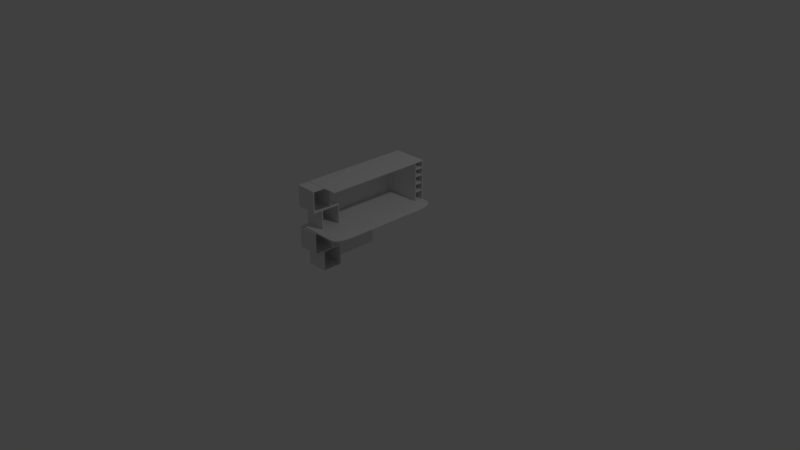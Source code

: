 # Source: PCTABLE.blend  (saved by Blender 2.79.0; exported with 4.5.12 LTS)
import bpy
from mathutils import Matrix  # noqa: F401  (used for matrix-valued properties, if any)

bpy.ops.wm.read_factory_settings(use_empty=True)
scene = bpy.context.scene
scene.name = 'Scene'

# ---- collections
col_collection_1 = bpy.data.collections.new('Collection 1'); scene.collection.children.link(col_collection_1)

# ---- materials (node trees are filled in below, after node groups)
mat_material = bpy.data.materials.new('Material')
mat_material.alpha_threshold = 0.0
mat_material.use_transparent_shadow = False
mat_material.roughness = 0.5
mat_material.line_color = (0.0, 0.0, 0.0, 1.0)

# ---- material node trees

# ---- world
world_world = bpy.data.worlds.new('World'); scene.world = world_world
world_world.color = (0.05088, 0.05088, 0.05088)
world_world.use_sun_shadow = False
world_world.sun_shadow_jitter_overblur = 0.0
world_world.cycles.sampling_method = 'MANUAL'

# ---- cameras
cam_camera = bpy.data.cameras.new('Camera')
cam_camera.clip_end = 100.0
cam_camera.lens = 35.0
cam_camera.sensor_width = 32.0
cam_camera.sensor_height = 18.0
cam_camera.ortho_scale = 7.314
cam_camera.dof.focus_distance = 0.0
cam_camera.dof.aperture_fstop = 128.0

# ---- lights
light_lamp = bpy.data.lights.new('Lamp', 'POINT')
light_lamp.transmission_factor = 0.0
light_lamp.cutoff_distance = 30.0
light_lamp.energy = 100.0
light_lamp.shadow_buffer_clip_start = 1.001
light_lamp.shadow_soft_size = 0.1
light_lamp.shadow_maximum_resolution = 0.006
light_lamp.use_absolute_resolution = True

# ---- meshes
me_cube_020 = bpy.data.meshes.new('Cube.020')
me_cube_020.from_pydata([(1.0, 1.0, -1.0), (1.0, -1.0, -1.0), (-1.0, -1.0, -1.0), (-1.0, 1.0, -1.0), (1.0, 1.0, 1.0), (1.0, -1.0, 1.0), (-1.0, -1.0, 1.0), (-1.0, 1.0, 1.0)], [], [(0, 1, 2, 3), (4, 7, 6, 5), (0, 4, 5, 1), (1, 5, 6, 2), (2, 6, 7, 3), (4, 0, 3, 7)])
me_cube_020.materials.append(mat_material)
me_cube_020.use_remesh_preserve_volume = False
me_cube_020.use_remesh_preserve_attributes = False
me_cube_020.use_mirror_vertex_groups = False
me_cube_020.update()
me_cube_019 = bpy.data.meshes.new('Cube.019')
me_cube_019.from_pydata([(1.0, 1.0, -1.0), (1.0, -1.0, -1.0), (-1.0, -1.0, -1.0), (-1.0, 1.0, -1.0), (1.0, 1.0, 1.0), (1.0, -1.0, 1.0), (-1.0, -1.0, 1.0), (-1.0, 1.0, 1.0)], [], [(0, 1, 2, 3), (4, 7, 6, 5), (0, 4, 5, 1), (1, 5, 6, 2), (2, 6, 7, 3), (4, 0, 3, 7)])
me_cube_019.materials.append(mat_material)
me_cube_019.use_remesh_preserve_volume = False
me_cube_019.use_remesh_preserve_attributes = False
me_cube_019.use_mirror_vertex_groups = False
me_cube_019.update()
me_cube_018 = bpy.data.meshes.new('Cube.018')
me_cube_018.from_pydata([(1.0, 1.0, -1.0), (1.0, -1.0, -1.0), (-1.0, -1.0, -1.0), (-1.0, 1.0, -1.0), (1.0, 1.0, 1.0), (1.0, -1.0, 1.0), (-1.0, -1.0, 1.0), (-1.0, 1.0, 1.0)], [], [(0, 1, 2, 3), (4, 7, 6, 5), (0, 4, 5, 1), (1, 5, 6, 2), (2, 6, 7, 3), (4, 0, 3, 7)])
me_cube_018.materials.append(mat_material)
me_cube_018.use_remesh_preserve_volume = False
me_cube_018.use_remesh_preserve_attributes = False
me_cube_018.use_mirror_vertex_groups = False
me_cube_018.update()
me_cube_017 = bpy.data.meshes.new('Cube.017')
me_cube_017.from_pydata([(1.0, 1.0, -1.0), (1.0, -1.0, -1.0), (-1.0, -1.0, -1.0), (-1.0, 1.0, -1.0), (1.0, 1.0, 1.0), (1.0, -1.0, 1.0), (-1.0, -1.0, 1.0), (-1.0, 1.0, 1.0)], [], [(0, 1, 2, 3), (4, 7, 6, 5), (0, 4, 5, 1), (1, 5, 6, 2), (2, 6, 7, 3), (4, 0, 3, 7)])
me_cube_017.materials.append(mat_material)
me_cube_017.use_remesh_preserve_volume = False
me_cube_017.use_remesh_preserve_attributes = False
me_cube_017.use_mirror_vertex_groups = False
me_cube_017.update()
me_cube_016 = bpy.data.meshes.new('Cube.016')
me_cube_016.from_pydata([(1.0, 1.0, -1.0), (1.0, -1.0, -1.0), (-1.0, -1.0, -1.0), (-1.0, 1.0, -1.0), (1.0, 1.0, 1.0), (1.0, -1.0, 1.0), (-1.0, -1.0, 1.0), (-1.0, 1.0, 1.0)], [], [(0, 1, 2, 3), (4, 7, 6, 5), (0, 4, 5, 1), (1, 5, 6, 2), (2, 6, 7, 3), (4, 0, 3, 7)])
me_cube_016.materials.append(mat_material)
me_cube_016.use_remesh_preserve_volume = False
me_cube_016.use_remesh_preserve_attributes = False
me_cube_016.use_mirror_vertex_groups = False
me_cube_016.update()
me_cube_015 = bpy.data.meshes.new('Cube.015')
me_cube_015.from_pydata([(1.0, 1.0, -1.0), (1.0, -1.0, -1.0), (-1.0, -1.0, -1.0), (-1.0, 1.0, -1.0), (1.0, 1.0, 1.0), (1.0, -1.0, 1.0), (-1.0, -1.0, 1.0), (-1.0, 1.0, 1.0)], [], [(0, 1, 2, 3), (4, 7, 6, 5), (0, 4, 5, 1), (1, 5, 6, 2), (2, 6, 7, 3), (4, 0, 3, 7)])
me_cube_015.materials.append(mat_material)
me_cube_015.use_remesh_preserve_volume = False
me_cube_015.use_remesh_preserve_attributes = False
me_cube_015.use_mirror_vertex_groups = False
me_cube_015.update()
me_cube_014 = bpy.data.meshes.new('Cube.014')
me_cube_014.from_pydata([(1.0, 1.0, -1.0), (1.0, -1.0, -1.0), (-1.0, -1.0, -1.0), (-1.0, 1.0, -1.0), (1.0, 1.0, 1.0), (1.0, -1.0, 1.0), (-1.0, -1.0, 1.0), (-1.0, 1.0, 1.0)], [], [(0, 1, 2, 3), (4, 7, 6, 5), (0, 4, 5, 1), (1, 5, 6, 2), (2, 6, 7, 3), (4, 0, 3, 7)])
me_cube_014.materials.append(mat_material)
me_cube_014.use_remesh_preserve_volume = False
me_cube_014.use_remesh_preserve_attributes = False
me_cube_014.use_mirror_vertex_groups = False
me_cube_014.update()
me_cube_012 = bpy.data.meshes.new('Cube.012')
me_cube_012.from_pydata([(1.0, 1.0, -1.0), (1.0, -1.0, -1.0), (-1.0, -1.0, -1.0), (-1.0, 1.0, -1.0), (1.0, 1.0, 1.0), (1.0, -1.0, 1.0), (-1.0, -1.0, 1.0), (-1.0, 1.0, 1.0)], [], [(0, 1, 2, 3), (4, 7, 6, 5), (0, 4, 5, 1), (1, 5, 6, 2), (2, 6, 7, 3), (4, 0, 3, 7)])
me_cube_012.materials.append(mat_material)
me_cube_012.use_remesh_preserve_volume = False
me_cube_012.use_remesh_preserve_attributes = False
me_cube_012.use_mirror_vertex_groups = False
me_cube_012.update()
me_cube_011 = bpy.data.meshes.new('Cube.011')
me_cube_011.from_pydata([(1.0, 1.0, -1.0), (1.0, -1.0, -1.0), (-1.0, -1.0, -1.0), (-1.0, 1.0, -1.0), (1.0, 1.0, 1.0), (1.0, -1.0, 1.0), (-1.0, -1.0, 1.0), (-1.0, 1.0, 1.0), (1.0, 61.61, -1.0), (1.0, 59.61, -1.0), (-1.0, 59.61, -1.0), (-1.0, 61.61, -1.0), (1.0, 61.61, 1.0), (1.0, 59.61, 1.0), (-1.0, 59.61, 1.0), (-1.0, 61.61, 1.0), (0.9986, -0.9531, 1.016), (0.9986, -0.9531, 0.9395), (0.9986, 61.54, 0.9395), (0.9986, 61.54, 1.016), (-1.034, -0.9531, 1.016), (-1.034, -0.9531, 0.9395), (-1.034, 61.54, 0.9395), (-1.034, 61.54, 1.016), (0.9986, -0.9531, -0.9295), (0.9986, -0.9531, -1.006), (0.9986, 61.54, -1.006), (0.9986, 61.54, -0.9295), (-1.034, -0.9531, -0.9295), (-1.034, -0.9531, -1.006), (-1.034, 61.54, -1.006), (-1.034, 61.54, -0.9295), (-0.9579, -0.9531, -1.007), (-1.035, -0.9531, -1.007), (-1.035, 61.54, -1.007), (-0.9579, 61.54, -1.007), (-0.9579, -0.9531, 1.007), (-1.035, -0.9531, 1.007), (-1.035, 61.54, 1.007), (-0.9579, 61.54, 1.007)], [], [(0, 1, 2, 3), (4, 7, 6, 5), (0, 4, 5, 1), (1, 5, 6, 2), (2, 6, 7, 3), (4, 0, 3, 7), (8, 9, 10, 11), (12, 15, 14, 13), (8, 12, 13, 9), (9, 13, 14, 10), (10, 14, 15, 11), (12, 8, 11, 15), (16, 17, 18, 19), (20, 23, 22, 21), (16, 20, 21, 17), (17, 21, 22, 18), (18, 22, 23, 19), (20, 16, 19, 23), (24, 25, 26, 27), (28, 31, 30, 29), (24, 28, 29, 25), (25, 29, 30, 26), (26, 30, 31, 27), (28, 24, 27, 31), (32, 33, 34, 35), (36, 39, 38, 37), (32, 36, 37, 33), (33, 37, 38, 34), (34, 38, 39, 35), (36, 32, 35, 39)])
me_cube_011.materials.append(mat_material)
me_cube_011.use_remesh_preserve_volume = False
me_cube_011.use_remesh_preserve_attributes = False
me_cube_011.use_mirror_vertex_groups = False
me_cube_011.update()
me_cube_009 = bpy.data.meshes.new('Cube.009')
me_cube_009.from_pydata([(1.0, 1.0, -1.0), (1.0, -1.0, -1.0), (-1.0, -1.0, -1.0), (-1.0, 1.0, -1.0), (1.0, 1.0, 1.0), (1.0, -1.0, 1.0), (-1.0, -1.0, 1.0), (-1.0, 1.0, 1.0), (1.0, 61.61, -1.0), (1.0, 59.61, -1.0), (-1.0, 59.61, -1.0), (-1.0, 61.61, -1.0), (1.0, 61.61, 1.0), (1.0, 59.61, 1.0), (-1.0, 59.61, 1.0), (-1.0, 61.61, 1.0), (0.9986, -0.9531, 1.016), (0.9986, -0.9531, 0.9395), (0.9986, 61.54, 0.9395), (0.9986, 61.54, 1.016), (-1.034, -0.9531, 1.016), (-1.034, -0.9531, 0.9395), (-1.034, 61.54, 0.9395), (-1.034, 61.54, 1.016), (0.9986, -0.9531, -0.9295), (0.9986, -0.9531, -1.006), (0.9986, 61.54, -1.006), (0.9986, 61.54, -0.9295), (-1.034, -0.9531, -0.9295), (-1.034, -0.9531, -1.006), (-1.034, 61.54, -1.006), (-1.034, 61.54, -0.9295), (-0.9579, -0.9531, -1.007), (-1.035, -0.9531, -1.007), (-1.035, 61.54, -1.007), (-0.9579, 61.54, -1.007), (-0.9579, -0.9531, 1.007), (-1.035, -0.9531, 1.007), (-1.035, 61.54, 1.007), (-0.9579, 61.54, 1.007)], [], [(0, 1, 2, 3), (4, 7, 6, 5), (0, 4, 5, 1), (1, 5, 6, 2), (2, 6, 7, 3), (4, 0, 3, 7), (8, 9, 10, 11), (12, 15, 14, 13), (8, 12, 13, 9), (9, 13, 14, 10), (10, 14, 15, 11), (12, 8, 11, 15), (16, 17, 18, 19), (20, 23, 22, 21), (16, 20, 21, 17), (17, 21, 22, 18), (18, 22, 23, 19), (20, 16, 19, 23), (24, 25, 26, 27), (28, 31, 30, 29), (24, 28, 29, 25), (25, 29, 30, 26), (26, 30, 31, 27), (28, 24, 27, 31), (32, 33, 34, 35), (36, 39, 38, 37), (32, 36, 37, 33), (33, 37, 38, 34), (34, 38, 39, 35), (36, 32, 35, 39)])
me_cube_009.materials.append(mat_material)
me_cube_009.use_remesh_preserve_volume = False
me_cube_009.use_remesh_preserve_attributes = False
me_cube_009.use_mirror_vertex_groups = False
me_cube_009.update()
me_cube_008 = bpy.data.meshes.new('Cube.008')
me_cube_008.from_pydata([(1.0, 1.0, -1.0), (1.0, -1.0, -1.0), (-1.0, -1.0, -1.0), (-1.0, 1.0, -1.0), (1.0, 1.0, 1.0), (1.0, -1.0, 1.0), (-1.0, -1.0, 1.0), (-1.0, 1.0, 1.0), (1.0, 61.61, -1.0), (1.0, 59.61, -1.0), (-1.0, 59.61, -1.0), (-1.0, 61.61, -1.0), (1.0, 61.61, 1.0), (1.0, 59.61, 1.0), (-1.0, 59.61, 1.0), (-1.0, 61.61, 1.0), (0.9986, -0.9531, 1.016), (0.9986, -0.9531, 0.9395), (0.9986, 61.54, 0.9395), (0.9986, 61.54, 1.016), (-1.034, -0.9531, 1.016), (-1.034, -0.9531, 0.9395), (-1.034, 61.54, 0.9395), (-1.034, 61.54, 1.016), (0.9986, -0.9531, -0.9295), (0.9986, -0.9531, -1.006), (0.9986, 61.54, -1.006), (0.9986, 61.54, -0.9295), (-1.034, -0.9531, -0.9295), (-1.034, -0.9531, -1.006), (-1.034, 61.54, -1.006), (-1.034, 61.54, -0.9295), (-0.9579, -0.9531, -1.007), (-1.035, -0.9531, -1.007), (-1.035, 61.54, -1.007), (-0.9579, 61.54, -1.007), (-0.9579, -0.9531, 1.007), (-1.035, -0.9531, 1.007), (-1.035, 61.54, 1.007), (-0.9579, 61.54, 1.007)], [], [(0, 1, 2, 3), (4, 7, 6, 5), (0, 4, 5, 1), (1, 5, 6, 2), (2, 6, 7, 3), (4, 0, 3, 7), (8, 9, 10, 11), (12, 15, 14, 13), (8, 12, 13, 9), (9, 13, 14, 10), (10, 14, 15, 11), (12, 8, 11, 15), (16, 17, 18, 19), (20, 23, 22, 21), (16, 20, 21, 17), (17, 21, 22, 18), (18, 22, 23, 19), (20, 16, 19, 23), (24, 25, 26, 27), (28, 31, 30, 29), (24, 28, 29, 25), (25, 29, 30, 26), (26, 30, 31, 27), (28, 24, 27, 31), (32, 33, 34, 35), (36, 39, 38, 37), (32, 36, 37, 33), (33, 37, 38, 34), (34, 38, 39, 35), (36, 32, 35, 39)])
me_cube_008.materials.append(mat_material)
me_cube_008.use_remesh_preserve_volume = False
me_cube_008.use_remesh_preserve_attributes = False
me_cube_008.use_mirror_vertex_groups = False
me_cube_008.update()
me_cube_006 = bpy.data.meshes.new('Cube.006')
me_cube_006.from_pydata([(1.0, 1.0, -1.0), (1.0, -1.0, -1.0), (-1.0, -1.0, -1.0), (-1.0, 1.0, -1.0), (1.0, 1.0, 1.0), (1.0, -1.0, 1.0), (-1.0, -1.0, 1.0), (-1.0, 1.0, 1.0), (1.0, 61.61, -1.0), (1.0, 59.61, -1.0), (-1.0, 59.61, -1.0), (-1.0, 61.61, -1.0), (1.0, 61.61, 1.0), (1.0, 59.61, 1.0), (-1.0, 59.61, 1.0), (-1.0, 61.61, 1.0), (0.9986, -0.9531, 1.016), (0.9986, -0.9531, 0.9395), (0.9986, 61.54, 0.9395), (0.9986, 61.54, 1.016), (-1.034, -0.9531, 1.016), (-1.034, -0.9531, 0.9395), (-1.034, 61.54, 0.9395), (-1.034, 61.54, 1.016), (0.9986, -0.9531, -0.9295), (0.9986, -0.9531, -1.006), (0.9986, 61.54, -1.006), (0.9986, 61.54, -0.9295), (-1.034, -0.9531, -0.9295), (-1.034, -0.9531, -1.006), (-1.034, 61.54, -1.006), (-1.034, 61.54, -0.9295), (-0.9579, -0.9531, -1.007), (-1.035, -0.9531, -1.007), (-1.035, 61.54, -1.007), (-0.9579, 61.54, -1.007), (-0.9579, -0.9531, 1.007), (-1.035, -0.9531, 1.007), (-1.035, 61.54, 1.007), (-0.9579, 61.54, 1.007)], [], [(0, 1, 2, 3), (4, 7, 6, 5), (0, 4, 5, 1), (1, 5, 6, 2), (2, 6, 7, 3), (4, 0, 3, 7), (8, 9, 10, 11), (12, 15, 14, 13), (8, 12, 13, 9), (9, 13, 14, 10), (10, 14, 15, 11), (12, 8, 11, 15), (16, 17, 18, 19), (20, 23, 22, 21), (16, 20, 21, 17), (17, 21, 22, 18), (18, 22, 23, 19), (20, 16, 19, 23), (24, 25, 26, 27), (28, 31, 30, 29), (24, 28, 29, 25), (25, 29, 30, 26), (26, 30, 31, 27), (28, 24, 27, 31), (32, 33, 34, 35), (36, 39, 38, 37), (32, 36, 37, 33), (33, 37, 38, 34), (34, 38, 39, 35), (36, 32, 35, 39)])
me_cube_006.materials.append(mat_material)
me_cube_006.use_remesh_preserve_volume = False
me_cube_006.use_remesh_preserve_attributes = False
me_cube_006.use_mirror_vertex_groups = False
me_cube_006.update()
me_cube_002 = bpy.data.meshes.new('Cube.002')
me_cube_002.from_pydata([(1.0, 1.0, -1.0), (1.0, -1.0, -1.0), (-1.0, -1.0, -1.0), (-1.0, 1.0, -1.0), (1.0, 1.0, 1.0), (1.0, -1.0, 1.0), (-1.0, -1.0, 1.0), (-1.0, 1.0, 1.0)], [], [(0, 1, 2, 3), (4, 7, 6, 5), (0, 4, 5, 1), (1, 5, 6, 2), (2, 6, 7, 3), (4, 0, 3, 7)])
me_cube_002.materials.append(mat_material)
me_cube_002.use_remesh_preserve_volume = False
me_cube_002.use_remesh_preserve_attributes = False
me_cube_002.use_mirror_vertex_groups = False
me_cube_002.update()
me_cube_001 = bpy.data.meshes.new('Cube.001')
me_cube_001.from_pydata([(1.0, 1.0, -1.0), (1.0, -1.0, -1.0), (-1.0, -1.0, -1.0), (-1.0, 1.0, -1.0), (1.0, 1.0, 1.0), (1.0, -1.0, 1.0), (-1.0, -1.0, 1.0), (-1.0, 1.0, 1.0)], [], [(0, 1, 2, 3), (4, 7, 6, 5), (0, 4, 5, 1), (1, 5, 6, 2), (2, 6, 7, 3), (4, 0, 3, 7)])
me_cube_001.materials.append(mat_material)
me_cube_001.use_remesh_preserve_volume = False
me_cube_001.use_remesh_preserve_attributes = False
me_cube_001.use_mirror_vertex_groups = False
me_cube_001.update()
me_cube = bpy.data.meshes.new('Cube')
me_cube.from_pydata([(1.0, 0.6843, -0.6843), (0.6843, 0.6843, -1.0), (0.6843, 1.0, -0.6843), (0.9952, 0.6843, -0.7392), (0.981, 0.6843, -0.7923), (0.9577, 0.6843, -0.8422), (0.9262, 0.6843, -0.8872), (0.9952, 0.7392, -0.6843), (0.9898, 0.7405, -0.741), (0.9744, 0.7407, -0.7953), (0.951, 0.7404, -0.8436), (0.9212, 0.74, -0.8854), (0.981, 0.7923, -0.6843), (0.9744, 0.7949, -0.7413), (0.9588, 0.7944, -0.7949), (0.9366, 0.792, -0.8405), (0.9099, 0.7899, -0.8783), (0.9577, 0.8422, -0.6843), (0.9509, 0.8438, -0.7408), (0.9365, 0.8405, -0.7924), (0.9176, 0.8347, -0.8348), (0.8954, 0.8299, -0.8685), (0.9262, 0.8872, -0.6843), (0.9209, 0.8857, -0.7402), (0.9097, 0.8785, -0.79), (0.8953, 0.8686, -0.8299), (0.8797, 0.8597, -0.8597), (0.6843, 0.7392, -0.9952), (0.6843, 0.7923, -0.981), (0.6843, 0.8422, -0.9577), (0.6843, 0.8872, -0.9262), (0.7392, 0.6843, -0.9952), (0.7405, 0.741, -0.9898), (0.7407, 0.7953, -0.9744), (0.7404, 0.8436, -0.951), (0.74, 0.8854, -0.9212), (0.7923, 0.6843, -0.981), (0.7949, 0.7413, -0.9744), (0.7944, 0.7949, -0.9588), (0.792, 0.8405, -0.9366), (0.7899, 0.8783, -0.9099), (0.8422, 0.6843, -0.9577), (0.8438, 0.7408, -0.9509), (0.8405, 0.7924, -0.9365), (0.8347, 0.8348, -0.9176), (0.8299, 0.8685, -0.8954), (0.8872, 0.6843, -0.9262), (0.8857, 0.7402, -0.9209), (0.8785, 0.79, -0.9097), (0.8686, 0.8299, -0.8953), (0.8597, 0.8597, -0.8797), (0.7392, 0.9952, -0.6843), (0.7923, 0.981, -0.6843), (0.8422, 0.9577, -0.6843), (0.8872, 0.9262, -0.6843), (0.6843, 0.9952, -0.7392), (0.741, 0.9898, -0.7405), (0.7953, 0.9744, -0.7407), (0.8436, 0.951, -0.7404), (0.8854, 0.9212, -0.74), (0.6843, 0.981, -0.7923), (0.7413, 0.9744, -0.7949), (0.7949, 0.9588, -0.7944), (0.8405, 0.9366, -0.792), (0.8783, 0.9099, -0.7899), (0.6843, 0.9577, -0.8422), (0.7408, 0.9509, -0.8438), (0.7924, 0.9365, -0.8405), (0.8348, 0.9176, -0.8347), (0.8685, 0.8954, -0.8299), (0.6843, 0.9262, -0.8872), (0.7402, 0.9209, -0.8857), (0.79, 0.9097, -0.8785), (0.8299, 0.8953, -0.8686), (0.8597, 0.8797, -0.8597), (1.0, -0.6843, -0.6843), (0.6843, -1.0, -0.6843), (0.6843, -0.6843, -1.0), (0.9952, -0.7392, -0.6843), (0.981, -0.7923, -0.6843), (0.9577, -0.8422, -0.6843), (0.9262, -0.8872, -0.6843), (0.9952, -0.6843, -0.7392), (0.9898, -0.741, -0.7405), (0.9744, -0.7953, -0.7407), (0.951, -0.8436, -0.7404), (0.9212, -0.8854, -0.74), (0.981, -0.6843, -0.7923), (0.9744, -0.7413, -0.7949), (0.9588, -0.7949, -0.7944), (0.9366, -0.8405, -0.792), (0.9099, -0.8783, -0.7899), (0.9577, -0.6843, -0.8422), (0.9509, -0.7408, -0.8438), (0.9365, -0.7924, -0.8405), (0.9176, -0.8348, -0.8347), (0.8954, -0.8685, -0.8299), (0.9262, -0.6843, -0.8872), (0.9209, -0.7402, -0.8857), (0.9097, -0.79, -0.8785), (0.8953, -0.8299, -0.8686), (0.8797, -0.8597, -0.8597), (0.6843, -0.9952, -0.7392), (0.6843, -0.981, -0.7923), (0.6843, -0.9577, -0.8422), (0.6843, -0.9262, -0.8872), (0.7392, -0.9952, -0.6843), (0.7405, -0.9898, -0.741), (0.7407, -0.9744, -0.7953), (0.7404, -0.951, -0.8436), (0.74, -0.9212, -0.8854), (0.7923, -0.981, -0.6843), (0.7949, -0.9744, -0.7413), (0.7944, -0.9588, -0.7949), (0.792, -0.9366, -0.8405), (0.7899, -0.9099, -0.8783), (0.8422, -0.9577, -0.6843), (0.8438, -0.9509, -0.7408), (0.8405, -0.9365, -0.7924), (0.8347, -0.9176, -0.8348), (0.8299, -0.8954, -0.8685), (0.8872, -0.9262, -0.6843), (0.8857, -0.9209, -0.7402), (0.8785, -0.9097, -0.79), (0.8686, -0.8953, -0.8299), (0.8597, -0.8797, -0.8597), (0.7392, -0.6843, -0.9952), (0.7923, -0.6843, -0.981), (0.8422, -0.6843, -0.9577), (0.8872, -0.6843, -0.9262), (0.6843, -0.7392, -0.9952), (0.741, -0.7405, -0.9898), (0.7953, -0.7407, -0.9744), (0.8436, -0.7404, -0.951), (0.8854, -0.74, -0.9212), (0.6843, -0.7923, -0.981), (0.7413, -0.7949, -0.9744), (0.7949, -0.7944, -0.9588), (0.8405, -0.792, -0.9366), (0.8783, -0.7899, -0.9099), (0.6843, -0.8422, -0.9577), (0.7408, -0.8438, -0.9509), (0.7924, -0.8405, -0.9365), (0.8348, -0.8347, -0.9176), (0.8685, -0.8299, -0.8954), (0.6843, -0.8872, -0.9262), (0.7402, -0.8857, -0.9209), (0.79, -0.8785, -0.9097), (0.8299, -0.8686, -0.8953), (0.8597, -0.8597, -0.8797), (-0.6843, -1.0, -0.6843), (-1.0, -0.6843, -0.6843), (-0.6843, -0.6843, -1.0), (-0.7392, -0.9952, -0.6843), (-0.7923, -0.981, -0.6843), (-0.8422, -0.9577, -0.6843), (-0.8872, -0.9262, -0.6843), (-0.6843, -0.9952, -0.7392), (-0.741, -0.9898, -0.7405), (-0.7953, -0.9744, -0.7407), (-0.8436, -0.951, -0.7404), (-0.8854, -0.9212, -0.74), (-0.6843, -0.981, -0.7923), (-0.7413, -0.9744, -0.7949), (-0.7949, -0.9588, -0.7944), (-0.8405, -0.9366, -0.792), (-0.8783, -0.9099, -0.7899), (-0.6843, -0.9577, -0.8422), (-0.7408, -0.9509, -0.8438), (-0.7924, -0.9365, -0.8405), (-0.8348, -0.9176, -0.8347), (-0.8685, -0.8954, -0.8299), (-0.6843, -0.9262, -0.8872), (-0.7402, -0.9209, -0.8857), (-0.79, -0.9097, -0.8785), (-0.8299, -0.8953, -0.8686), (-0.8597, -0.8797, -0.8597), (-0.9952, -0.6843, -0.7392), (-0.981, -0.6843, -0.7923), (-0.9577, -0.6843, -0.8422), (-0.9262, -0.6843, -0.8872), (-0.9952, -0.7392, -0.6843), (-0.9898, -0.7405, -0.741), (-0.9744, -0.7407, -0.7953), (-0.951, -0.7404, -0.8436), (-0.9212, -0.74, -0.8854), (-0.981, -0.7923, -0.6843), (-0.9744, -0.7949, -0.7413), (-0.9588, -0.7944, -0.7949), (-0.9366, -0.792, -0.8405), (-0.9099, -0.7899, -0.8783), (-0.9577, -0.8422, -0.6843), (-0.9509, -0.8438, -0.7408), (-0.9365, -0.8405, -0.7924), (-0.9176, -0.8347, -0.8348), (-0.8954, -0.8299, -0.8685), (-0.9262, -0.8872, -0.6843), (-0.9209, -0.8857, -0.7402), (-0.9097, -0.8785, -0.79), (-0.8953, -0.8686, -0.8299), (-0.8797, -0.8597, -0.8597), (-0.6843, -0.7392, -0.9952), (-0.6843, -0.7923, -0.981), (-0.6843, -0.8422, -0.9577), (-0.6843, -0.8872, -0.9262), (-0.7392, -0.6843, -0.9952), (-0.7405, -0.741, -0.9898), (-0.7407, -0.7953, -0.9744), (-0.7404, -0.8436, -0.951), (-0.74, -0.8854, -0.9212), (-0.7923, -0.6843, -0.981), (-0.7949, -0.7413, -0.9744), (-0.7944, -0.7949, -0.9588), (-0.792, -0.8405, -0.9366), (-0.7899, -0.8783, -0.9099), (-0.8422, -0.6843, -0.9577), (-0.8438, -0.7408, -0.9509), (-0.8405, -0.7924, -0.9365), (-0.8347, -0.8348, -0.9176), (-0.8299, -0.8685, -0.8954), (-0.8872, -0.6843, -0.9262), (-0.8857, -0.7402, -0.9209), (-0.8785, -0.79, -0.9097), (-0.8686, -0.8299, -0.8953), (-0.8597, -0.8597, -0.8797), (-0.6843, 1.0, -0.6843), (-0.6843, 0.6843, -1.0), (-1.0, 0.6843, -0.6843), (-0.6843, 0.9952, -0.7392), (-0.6843, 0.981, -0.7923), (-0.6843, 0.9577, -0.8422), (-0.6843, 0.9262, -0.8872), (-0.7392, 0.9952, -0.6843), (-0.7405, 0.9898, -0.741), (-0.7407, 0.9744, -0.7953), (-0.7404, 0.951, -0.8436), (-0.74, 0.9212, -0.8854), (-0.7923, 0.981, -0.6843), (-0.7949, 0.9744, -0.7413), (-0.7944, 0.9588, -0.7949), (-0.792, 0.9366, -0.8405), (-0.7899, 0.9099, -0.8783), (-0.8422, 0.9577, -0.6843), (-0.8438, 0.9509, -0.7408), (-0.8405, 0.9365, -0.7924), (-0.8347, 0.9176, -0.8348), (-0.8299, 0.8954, -0.8685), (-0.8872, 0.9262, -0.6843), (-0.8857, 0.9209, -0.7402), (-0.8785, 0.9097, -0.79), (-0.8686, 0.8953, -0.8299), (-0.8597, 0.8797, -0.8597), (-0.7392, 0.6843, -0.9952), (-0.7923, 0.6843, -0.981), (-0.8422, 0.6843, -0.9577), (-0.8872, 0.6843, -0.9262), (-0.6843, 0.7392, -0.9952), (-0.741, 0.7405, -0.9898), (-0.7953, 0.7407, -0.9744), (-0.8436, 0.7404, -0.951), (-0.8854, 0.74, -0.9212), (-0.6843, 0.7923, -0.981), (-0.7413, 0.7949, -0.9744), (-0.7949, 0.7944, -0.9588), (-0.8405, 0.792, -0.9366), (-0.8783, 0.7899, -0.9099), (-0.6843, 0.8422, -0.9577), (-0.7408, 0.8438, -0.9509), (-0.7924, 0.8405, -0.9365), (-0.8348, 0.8347, -0.9176), (-0.8685, 0.8299, -0.8954), (-0.6843, 0.8872, -0.9262), (-0.7402, 0.8857, -0.9209), (-0.79, 0.8785, -0.9097), (-0.8299, 0.8686, -0.8953), (-0.8597, 0.8597, -0.8797), (-0.9952, 0.7392, -0.6843), (-0.981, 0.7923, -0.6843), (-0.9577, 0.8422, -0.6843), (-0.9262, 0.8872, -0.6843), (-0.9952, 0.6843, -0.7392), (-0.9898, 0.741, -0.7405), (-0.9744, 0.7953, -0.7407), (-0.951, 0.8436, -0.7404), (-0.9212, 0.8854, -0.74), (-0.981, 0.6843, -0.7923), (-0.9744, 0.7413, -0.7949), (-0.9588, 0.7949, -0.7944), (-0.9366, 0.8405, -0.792), (-0.9099, 0.8783, -0.7899), (-0.9577, 0.6843, -0.8422), (-0.9509, 0.7408, -0.8438), (-0.9365, 0.7924, -0.8405), (-0.9176, 0.8348, -0.8347), (-0.8954, 0.8685, -0.8299), (-0.9262, 0.6843, -0.8872), (-0.9209, 0.7402, -0.8857), (-0.9097, 0.79, -0.8785), (-0.8953, 0.8299, -0.8686), (-0.8797, 0.8597, -0.8597), (0.6843, 1.0, 0.6843), (0.6843, 0.6843, 1.0), (1.0, 0.6843, 0.6843), (0.6843, 0.9952, 0.7392), (0.6843, 0.981, 0.7923), (0.6843, 0.9577, 0.8422), (0.6843, 0.9262, 0.8872), (0.7392, 0.9952, 0.6843), (0.7405, 0.9898, 0.741), (0.7407, 0.9744, 0.7953), (0.7404, 0.951, 0.8436), (0.74, 0.9212, 0.8854), (0.7923, 0.981, 0.6843), (0.7949, 0.9744, 0.7413), (0.7944, 0.9588, 0.7949), (0.792, 0.9366, 0.8405), (0.7899, 0.9099, 0.8783), (0.8422, 0.9577, 0.6843), (0.8438, 0.9509, 0.7408), (0.8405, 0.9365, 0.7924), (0.8347, 0.9176, 0.8348), (0.8299, 0.8954, 0.8685), (0.8872, 0.9262, 0.6843), (0.8857, 0.9209, 0.7402), (0.8785, 0.9097, 0.79), (0.8686, 0.8953, 0.8299), (0.8597, 0.8797, 0.8597), (0.7392, 0.6843, 0.9952), (0.7923, 0.6843, 0.981), (0.8422, 0.6843, 0.9577), (0.8872, 0.6843, 0.9262), (0.6843, 0.7392, 0.9952), (0.741, 0.7405, 0.9898), (0.7953, 0.7407, 0.9744), (0.8436, 0.7404, 0.951), (0.8854, 0.74, 0.9212), (0.6843, 0.7923, 0.981), (0.7413, 0.7949, 0.9744), (0.7949, 0.7944, 0.9588), (0.8405, 0.792, 0.9366), (0.8783, 0.7899, 0.9099), (0.6843, 0.8422, 0.9577), (0.7408, 0.8438, 0.9509), (0.7924, 0.8405, 0.9365), (0.8348, 0.8347, 0.9176), (0.8685, 0.8299, 0.8954), (0.6843, 0.8872, 0.9262), (0.7402, 0.8857, 0.9209), (0.79, 0.8785, 0.9097), (0.8299, 0.8686, 0.8953), (0.8597, 0.8597, 0.8797), (0.9952, 0.7392, 0.6843), (0.981, 0.7923, 0.6843), (0.9577, 0.8422, 0.6843), (0.9262, 0.8872, 0.6843), (0.9952, 0.6843, 0.7392), (0.9898, 0.741, 0.7405), (0.9744, 0.7953, 0.7407), (0.951, 0.8436, 0.7404), (0.9212, 0.8854, 0.74), (0.981, 0.6843, 0.7923), (0.9744, 0.7413, 0.7949), (0.9588, 0.7949, 0.7944), (0.9366, 0.8405, 0.792), (0.9099, 0.8783, 0.7899), (0.9577, 0.6843, 0.8422), (0.9509, 0.7408, 0.8438), (0.9365, 0.7924, 0.8405), (0.9176, 0.8348, 0.8347), (0.8954, 0.8685, 0.8299), (0.9262, 0.6843, 0.8872), (0.9209, 0.7402, 0.8857), (0.9097, 0.79, 0.8785), (0.8953, 0.8299, 0.8686), (0.8797, 0.8597, 0.8597), (0.6843, -1.0, 0.6843), (1.0, -0.6843, 0.6843), (0.6843, -0.6843, 1.0), (0.7392, -0.9952, 0.6843), (0.7923, -0.981, 0.6843), (0.8422, -0.9577, 0.6843), (0.8872, -0.9262, 0.6843), (0.6843, -0.9952, 0.7392), (0.741, -0.9898, 0.7405), (0.7953, -0.9744, 0.7407), (0.8436, -0.951, 0.7404), (0.8854, -0.9212, 0.74), (0.6843, -0.981, 0.7923), (0.7413, -0.9744, 0.7949), (0.7949, -0.9588, 0.7944), (0.8405, -0.9366, 0.792), (0.8783, -0.9099, 0.7899), (0.6843, -0.9577, 0.8422), (0.7408, -0.9509, 0.8438), (0.7924, -0.9365, 0.8405), (0.8348, -0.9176, 0.8347), (0.8685, -0.8954, 0.8299), (0.6843, -0.9262, 0.8872), (0.7402, -0.9209, 0.8857), (0.79, -0.9097, 0.8785), (0.8299, -0.8953, 0.8686), (0.8597, -0.8797, 0.8597), (0.9952, -0.6843, 0.7392), (0.981, -0.6843, 0.7923), (0.9577, -0.6843, 0.8422), (0.9262, -0.6843, 0.8872), (0.9952, -0.7392, 0.6843), (0.9898, -0.7405, 0.741), (0.9744, -0.7407, 0.7953), (0.951, -0.7404, 0.8436), (0.9212, -0.74, 0.8854), (0.981, -0.7923, 0.6843), (0.9744, -0.7949, 0.7413), (0.9588, -0.7944, 0.7949), (0.9366, -0.792, 0.8405), (0.9099, -0.7899, 0.8783), (0.9577, -0.8422, 0.6843), (0.9509, -0.8438, 0.7408), (0.9365, -0.8405, 0.7924), (0.9176, -0.8347, 0.8348), (0.8954, -0.8299, 0.8685), (0.9262, -0.8872, 0.6843), (0.9209, -0.8857, 0.7402), (0.9097, -0.8785, 0.79), (0.8953, -0.8686, 0.8299), (0.8797, -0.8597, 0.8597), (0.6843, -0.7392, 0.9952), (0.6843, -0.7923, 0.981), (0.6843, -0.8422, 0.9577), (0.6843, -0.8872, 0.9262), (0.7392, -0.6843, 0.9952), (0.7405, -0.741, 0.9898), (0.7407, -0.7953, 0.9744), (0.7404, -0.8436, 0.951), (0.74, -0.8854, 0.9212), (0.7923, -0.6843, 0.981), (0.7949, -0.7413, 0.9744), (0.7944, -0.7949, 0.9588), (0.792, -0.8405, 0.9366), (0.7899, -0.8783, 0.9099), (0.8422, -0.6843, 0.9577), (0.8438, -0.7408, 0.9509), (0.8405, -0.7924, 0.9365), (0.8347, -0.8348, 0.9176), (0.8299, -0.8685, 0.8954), (0.8872, -0.6843, 0.9262), (0.8857, -0.7402, 0.9209), (0.8785, -0.79, 0.9097), (0.8686, -0.8299, 0.8953), (0.8597, -0.8597, 0.8797), (-1.0, -0.6843, 0.6843), (-0.6843, -1.0, 0.6843), (-0.6843, -0.6843, 1.0), (-0.9952, -0.7392, 0.6843), (-0.981, -0.7923, 0.6843), (-0.9577, -0.8422, 0.6843), (-0.9262, -0.8872, 0.6843), (-0.9952, -0.6843, 0.7392), (-0.9898, -0.741, 0.7405), (-0.9744, -0.7953, 0.7407), (-0.951, -0.8436, 0.7404), (-0.9212, -0.8854, 0.74), (-0.981, -0.6843, 0.7923), (-0.9744, -0.7413, 0.7949), (-0.9588, -0.7949, 0.7944), (-0.9366, -0.8405, 0.792), (-0.9099, -0.8783, 0.7899), (-0.9577, -0.6843, 0.8422), (-0.9509, -0.7408, 0.8438), (-0.9365, -0.7924, 0.8405), (-0.9176, -0.8348, 0.8347), (-0.8954, -0.8685, 0.8299), (-0.9262, -0.6843, 0.8872), (-0.9209, -0.7402, 0.8857), (-0.9097, -0.79, 0.8785), (-0.8953, -0.8299, 0.8686), (-0.8797, -0.8597, 0.8597), (-0.6843, -0.9952, 0.7392), (-0.6843, -0.981, 0.7923), (-0.6843, -0.9577, 0.8422), (-0.6843, -0.9262, 0.8872), (-0.7392, -0.9952, 0.6843), (-0.7405, -0.9898, 0.741), (-0.7407, -0.9744, 0.7953), (-0.7404, -0.951, 0.8436), (-0.74, -0.9212, 0.8854), (-0.7923, -0.981, 0.6843), (-0.7949, -0.9744, 0.7413), (-0.7944, -0.9588, 0.7949), (-0.792, -0.9366, 0.8405), (-0.7899, -0.9099, 0.8783), (-0.8422, -0.9577, 0.6843), (-0.8438, -0.9509, 0.7408), (-0.8405, -0.9365, 0.7924), (-0.8347, -0.9176, 0.8348), (-0.8299, -0.8954, 0.8685), (-0.8872, -0.9262, 0.6843), (-0.8857, -0.9209, 0.7402), (-0.8785, -0.9097, 0.79), (-0.8686, -0.8953, 0.8299), (-0.8597, -0.8797, 0.8597), (-0.7392, -0.6843, 0.9952), (-0.7923, -0.6843, 0.981), (-0.8422, -0.6843, 0.9577), (-0.8872, -0.6843, 0.9262), (-0.6843, -0.7392, 0.9952), (-0.741, -0.7405, 0.9898), (-0.7953, -0.7407, 0.9744), (-0.8436, -0.7404, 0.951), (-0.8854, -0.74, 0.9212), (-0.6843, -0.7923, 0.981), (-0.7413, -0.7949, 0.9744), (-0.7949, -0.7944, 0.9588), (-0.8405, -0.792, 0.9366), (-0.8783, -0.7899, 0.9099), (-0.6843, -0.8422, 0.9577), (-0.7408, -0.8438, 0.9509), (-0.7924, -0.8405, 0.9365), (-0.8348, -0.8347, 0.9176), (-0.8685, -0.8299, 0.8954), (-0.6843, -0.8872, 0.9262), (-0.7402, -0.8857, 0.9209), (-0.79, -0.8785, 0.9097), (-0.8299, -0.8686, 0.8953), (-0.8597, -0.8597, 0.8797), (-1.0, 0.6843, 0.6843), (-0.6843, 0.6843, 1.0), (-0.6843, 1.0, 0.6843), (-0.9952, 0.6843, 0.7392), (-0.981, 0.6843, 0.7923), (-0.9577, 0.6843, 0.8422), (-0.9262, 0.6843, 0.8872), (-0.9952, 0.7392, 0.6843), (-0.9898, 0.7405, 0.741), (-0.9744, 0.7407, 0.7953), (-0.951, 0.7404, 0.8436), (-0.9212, 0.74, 0.8854), (-0.981, 0.7923, 0.6843), (-0.9744, 0.7949, 0.7413), (-0.9588, 0.7944, 0.7949), (-0.9366, 0.792, 0.8405), (-0.9099, 0.7899, 0.8783), (-0.9577, 0.8422, 0.6843), (-0.9509, 0.8438, 0.7408), (-0.9365, 0.8405, 0.7924), (-0.9176, 0.8347, 0.8348), (-0.8954, 0.8299, 0.8685), (-0.9262, 0.8872, 0.6843), (-0.9209, 0.8857, 0.7402), (-0.9097, 0.8785, 0.79), (-0.8953, 0.8686, 0.8299), (-0.8797, 0.8597, 0.8597), (-0.6843, 0.7392, 0.9952), (-0.6843, 0.7923, 0.981), (-0.6843, 0.8422, 0.9577), (-0.6843, 0.8872, 0.9262), (-0.7392, 0.6843, 0.9952), (-0.7405, 0.741, 0.9898), (-0.7407, 0.7953, 0.9744), (-0.7404, 0.8436, 0.951), (-0.74, 0.8854, 0.9212), (-0.7923, 0.6843, 0.981), (-0.7949, 0.7413, 0.9744), (-0.7944, 0.7949, 0.9588), (-0.792, 0.8405, 0.9366), (-0.7899, 0.8783, 0.9099), (-0.8422, 0.6843, 0.9577), (-0.8438, 0.7408, 0.9509), (-0.8405, 0.7924, 0.9365), (-0.8347, 0.8348, 0.9176), (-0.8299, 0.8685, 0.8954), (-0.8872, 0.6843, 0.9262), (-0.8857, 0.7402, 0.9209), (-0.8785, 0.79, 0.9097), (-0.8686, 0.8299, 0.8953), (-0.8597, 0.8597, 0.8797), (-0.7392, 0.9952, 0.6843), (-0.7923, 0.981, 0.6843), (-0.8422, 0.9577, 0.6843), (-0.8872, 0.9262, 0.6843), (-0.6843, 0.9952, 0.7392), (-0.741, 0.9898, 0.7405), (-0.7953, 0.9744, 0.7407), (-0.8436, 0.951, 0.7404), (-0.8854, 0.9212, 0.74), (-0.6843, 0.981, 0.7923), (-0.7413, 0.9744, 0.7949), (-0.7949, 0.9588, 0.7944), (-0.8405, 0.9366, 0.792), (-0.8783, 0.9099, 0.7899), (-0.6843, 0.9577, 0.8422), (-0.7408, 0.9509, 0.8438), (-0.7924, 0.9365, 0.8405), (-0.8348, 0.9176, 0.8347), (-0.8685, 0.8954, 0.8299), (-0.6843, 0.9262, 0.8872), (-0.7402, 0.9209, 0.8857), (-0.79, 0.9097, 0.8785), (-0.8299, 0.8953, 0.8686), (-0.8597, 0.8797, 0.8597)], [], [(300, 2, 225, 527), (1, 77, 152, 226), (151, 450, 525, 227), (301, 526, 452, 377), (76, 375, 451, 150), (0, 3, 8, 7), (3, 4, 9, 8), (4, 5, 10, 9), (5, 6, 11, 10), (6, 46, 47, 11), (7, 8, 13, 12), (8, 9, 14, 13), (9, 10, 15, 14), (10, 11, 16, 15), (11, 47, 48, 16), (12, 13, 18, 17), (13, 14, 19, 18), (14, 15, 20, 19), (15, 16, 21, 20), (16, 48, 49, 21), (17, 18, 23, 22), (18, 19, 24, 23), (19, 20, 25, 24), (20, 21, 26, 25), (21, 49, 50, 26), (1, 27, 32, 31), (27, 28, 33, 32), (28, 29, 34, 33), (29, 30, 35, 34), (30, 70, 71, 35), (31, 32, 37, 36), (32, 33, 38, 37), (33, 34, 39, 38), (34, 35, 40, 39), (35, 71, 72, 40), (36, 37, 42, 41), (37, 38, 43, 42), (38, 39, 44, 43), (39, 40, 45, 44), (40, 72, 73, 45), (41, 42, 47, 46), (42, 43, 48, 47), (43, 44, 49, 48), (44, 45, 50, 49), (45, 73, 74, 50), (2, 51, 56, 55), (51, 52, 57, 56), (52, 53, 58, 57), (53, 54, 59, 58), (54, 22, 23, 59), (55, 56, 61, 60), (56, 57, 62, 61), (57, 58, 63, 62), (58, 59, 64, 63), (59, 23, 24, 64), (60, 61, 66, 65), (61, 62, 67, 66), (62, 63, 68, 67), (63, 64, 69, 68), (64, 24, 25, 69), (65, 66, 71, 70), (66, 67, 72, 71), (67, 68, 73, 72), (68, 69, 74, 73), (69, 25, 26, 74), (26, 50, 74), (75, 78, 83, 82), (78, 79, 84, 83), (79, 80, 85, 84), (80, 81, 86, 85), (81, 121, 122, 86), (82, 83, 88, 87), (83, 84, 89, 88), (84, 85, 90, 89), (85, 86, 91, 90), (86, 122, 123, 91), (87, 88, 93, 92), (88, 89, 94, 93), (89, 90, 95, 94), (90, 91, 96, 95), (91, 123, 124, 96), (92, 93, 98, 97), (93, 94, 99, 98), (94, 95, 100, 99), (95, 96, 101, 100), (96, 124, 125, 101), (76, 102, 107, 106), (102, 103, 108, 107), (103, 104, 109, 108), (104, 105, 110, 109), (105, 145, 146, 110), (106, 107, 112, 111), (107, 108, 113, 112), (108, 109, 114, 113), (109, 110, 115, 114), (110, 146, 147, 115), (111, 112, 117, 116), (112, 113, 118, 117), (113, 114, 119, 118), (114, 115, 120, 119), (115, 147, 148, 120), (116, 117, 122, 121), (117, 118, 123, 122), (118, 119, 124, 123), (119, 120, 125, 124), (120, 148, 149, 125), (77, 126, 131, 130), (126, 127, 132, 131), (127, 128, 133, 132), (128, 129, 134, 133), (129, 97, 98, 134), (130, 131, 136, 135), (131, 132, 137, 136), (132, 133, 138, 137), (133, 134, 139, 138), (134, 98, 99, 139), (135, 136, 141, 140), (136, 137, 142, 141), (137, 138, 143, 142), (138, 139, 144, 143), (139, 99, 100, 144), (140, 141, 146, 145), (141, 142, 147, 146), (142, 143, 148, 147), (143, 144, 149, 148), (144, 100, 101, 149), (101, 125, 149), (150, 153, 158, 157), (153, 154, 159, 158), (154, 155, 160, 159), (155, 156, 161, 160), (156, 196, 197, 161), (157, 158, 163, 162), (158, 159, 164, 163), (159, 160, 165, 164), (160, 161, 166, 165), (161, 197, 198, 166), (162, 163, 168, 167), (163, 164, 169, 168), (164, 165, 170, 169), (165, 166, 171, 170), (166, 198, 199, 171), (167, 168, 173, 172), (168, 169, 174, 173), (169, 170, 175, 174), (170, 171, 176, 175), (171, 199, 200, 176), (151, 177, 182, 181), (177, 178, 183, 182), (178, 179, 184, 183), (179, 180, 185, 184), (180, 220, 221, 185), (181, 182, 187, 186), (182, 183, 188, 187), (183, 184, 189, 188), (184, 185, 190, 189), (185, 221, 222, 190), (186, 187, 192, 191), (187, 188, 193, 192), (188, 189, 194, 193), (189, 190, 195, 194), (190, 222, 223, 195), (191, 192, 197, 196), (192, 193, 198, 197), (193, 194, 199, 198), (194, 195, 200, 199), (195, 223, 224, 200), (152, 201, 206, 205), (201, 202, 207, 206), (202, 203, 208, 207), (203, 204, 209, 208), (204, 172, 173, 209), (205, 206, 211, 210), (206, 207, 212, 211), (207, 208, 213, 212), (208, 209, 214, 213), (209, 173, 174, 214), (210, 211, 216, 215), (211, 212, 217, 216), (212, 213, 218, 217), (213, 214, 219, 218), (214, 174, 175, 219), (215, 216, 221, 220), (216, 217, 222, 221), (217, 218, 223, 222), (218, 219, 224, 223), (219, 175, 176, 224), (176, 200, 224), (225, 228, 233, 232), (228, 229, 234, 233), (229, 230, 235, 234), (230, 231, 236, 235), (231, 271, 272, 236), (232, 233, 238, 237), (233, 234, 239, 238), (234, 235, 240, 239), (235, 236, 241, 240), (236, 272, 273, 241), (237, 238, 243, 242), (238, 239, 244, 243), (239, 240, 245, 244), (240, 241, 246, 245), (241, 273, 274, 246), (242, 243, 248, 247), (243, 244, 249, 248), (244, 245, 250, 249), (245, 246, 251, 250), (246, 274, 275, 251), (226, 252, 257, 256), (252, 253, 258, 257), (253, 254, 259, 258), (254, 255, 260, 259), (255, 295, 296, 260), (256, 257, 262, 261), (257, 258, 263, 262), (258, 259, 264, 263), (259, 260, 265, 264), (260, 296, 297, 265), (261, 262, 267, 266), (262, 263, 268, 267), (263, 264, 269, 268), (264, 265, 270, 269), (265, 297, 298, 270), (266, 267, 272, 271), (267, 268, 273, 272), (268, 269, 274, 273), (269, 270, 275, 274), (270, 298, 299, 275), (227, 276, 281, 280), (276, 277, 282, 281), (277, 278, 283, 282), (278, 279, 284, 283), (279, 247, 248, 284), (280, 281, 286, 285), (281, 282, 287, 286), (282, 283, 288, 287), (283, 284, 289, 288), (284, 248, 249, 289), (285, 286, 291, 290), (286, 287, 292, 291), (287, 288, 293, 292), (288, 289, 294, 293), (289, 249, 250, 294), (290, 291, 296, 295), (291, 292, 297, 296), (292, 293, 298, 297), (293, 294, 299, 298), (294, 250, 251, 299), (251, 275, 299), (300, 303, 308, 307), (303, 304, 309, 308), (304, 305, 310, 309), (305, 306, 311, 310), (306, 346, 347, 311), (307, 308, 313, 312), (308, 309, 314, 313), (309, 310, 315, 314), (310, 311, 316, 315), (311, 347, 348, 316), (312, 313, 318, 317), (313, 314, 319, 318), (314, 315, 320, 319), (315, 316, 321, 320), (316, 348, 349, 321), (317, 318, 323, 322), (318, 319, 324, 323), (319, 320, 325, 324), (320, 321, 326, 325), (321, 349, 350, 326), (301, 327, 332, 331), (327, 328, 333, 332), (328, 329, 334, 333), (329, 330, 335, 334), (330, 370, 371, 335), (331, 332, 337, 336), (332, 333, 338, 337), (333, 334, 339, 338), (334, 335, 340, 339), (335, 371, 372, 340), (336, 337, 342, 341), (337, 338, 343, 342), (338, 339, 344, 343), (339, 340, 345, 344), (340, 372, 373, 345), (341, 342, 347, 346), (342, 343, 348, 347), (343, 344, 349, 348), (344, 345, 350, 349), (345, 373, 374, 350), (302, 351, 356, 355), (351, 352, 357, 356), (352, 353, 358, 357), (353, 354, 359, 358), (354, 322, 323, 359), (355, 356, 361, 360), (356, 357, 362, 361), (357, 358, 363, 362), (358, 359, 364, 363), (359, 323, 324, 364), (360, 361, 366, 365), (361, 362, 367, 366), (362, 363, 368, 367), (363, 364, 369, 368), (364, 324, 325, 369), (365, 366, 371, 370), (366, 367, 372, 371), (367, 368, 373, 372), (368, 369, 374, 373), (369, 325, 326, 374), (326, 350, 374), (375, 378, 383, 382), (378, 379, 384, 383), (379, 380, 385, 384), (380, 381, 386, 385), (381, 421, 422, 386), (382, 383, 388, 387), (383, 384, 389, 388), (384, 385, 390, 389), (385, 386, 391, 390), (386, 422, 423, 391), (387, 388, 393, 392), (388, 389, 394, 393), (389, 390, 395, 394), (390, 391, 396, 395), (391, 423, 424, 396), (392, 393, 398, 397), (393, 394, 399, 398), (394, 395, 400, 399), (395, 396, 401, 400), (396, 424, 425, 401), (376, 402, 407, 406), (402, 403, 408, 407), (403, 404, 409, 408), (404, 405, 410, 409), (405, 445, 446, 410), (406, 407, 412, 411), (407, 408, 413, 412), (408, 409, 414, 413), (409, 410, 415, 414), (410, 446, 447, 415), (411, 412, 417, 416), (412, 413, 418, 417), (413, 414, 419, 418), (414, 415, 420, 419), (415, 447, 448, 420), (416, 417, 422, 421), (417, 418, 423, 422), (418, 419, 424, 423), (419, 420, 425, 424), (420, 448, 449, 425), (377, 426, 431, 430), (426, 427, 432, 431), (427, 428, 433, 432), (428, 429, 434, 433), (429, 397, 398, 434), (430, 431, 436, 435), (431, 432, 437, 436), (432, 433, 438, 437), (433, 434, 439, 438), (434, 398, 399, 439), (435, 436, 441, 440), (436, 437, 442, 441), (437, 438, 443, 442), (438, 439, 444, 443), (439, 399, 400, 444), (440, 441, 446, 445), (441, 442, 447, 446), (442, 443, 448, 447), (443, 444, 449, 448), (444, 400, 401, 449), (401, 425, 449), (450, 453, 458, 457), (453, 454, 459, 458), (454, 455, 460, 459), (455, 456, 461, 460), (456, 496, 497, 461), (457, 458, 463, 462), (458, 459, 464, 463), (459, 460, 465, 464), (460, 461, 466, 465), (461, 497, 498, 466), (462, 463, 468, 467), (463, 464, 469, 468), (464, 465, 470, 469), (465, 466, 471, 470), (466, 498, 499, 471), (467, 468, 473, 472), (468, 469, 474, 473), (469, 470, 475, 474), (470, 471, 476, 475), (471, 499, 500, 476), (451, 477, 482, 481), (477, 478, 483, 482), (478, 479, 484, 483), (479, 480, 485, 484), (480, 520, 521, 485), (481, 482, 487, 486), (482, 483, 488, 487), (483, 484, 489, 488), (484, 485, 490, 489), (485, 521, 522, 490), (486, 487, 492, 491), (487, 488, 493, 492), (488, 489, 494, 493), (489, 490, 495, 494), (490, 522, 523, 495), (491, 492, 497, 496), (492, 493, 498, 497), (493, 494, 499, 498), (494, 495, 500, 499), (495, 523, 524, 500), (452, 501, 506, 505), (501, 502, 507, 506), (502, 503, 508, 507), (503, 504, 509, 508), (504, 472, 473, 509), (505, 506, 511, 510), (506, 507, 512, 511), (507, 508, 513, 512), (508, 509, 514, 513), (509, 473, 474, 514), (510, 511, 516, 515), (511, 512, 517, 516), (512, 513, 518, 517), (513, 514, 519, 518), (514, 474, 475, 519), (515, 516, 521, 520), (516, 517, 522, 521), (517, 518, 523, 522), (518, 519, 524, 523), (519, 475, 476, 524), (476, 500, 524), (525, 528, 533, 532), (528, 529, 534, 533), (529, 530, 535, 534), (530, 531, 536, 535), (531, 571, 572, 536), (532, 533, 538, 537), (533, 534, 539, 538), (534, 535, 540, 539), (535, 536, 541, 540), (536, 572, 573, 541), (537, 538, 543, 542), (538, 539, 544, 543), (539, 540, 545, 544), (540, 541, 546, 545), (541, 573, 574, 546), (542, 543, 548, 547), (543, 544, 549, 548), (544, 545, 550, 549), (545, 546, 551, 550), (546, 574, 575, 551), (526, 552, 557, 556), (552, 553, 558, 557), (553, 554, 559, 558), (554, 555, 560, 559), (555, 595, 596, 560), (556, 557, 562, 561), (557, 558, 563, 562), (558, 559, 564, 563), (559, 560, 565, 564), (560, 596, 597, 565), (561, 562, 567, 566), (562, 563, 568, 567), (563, 564, 569, 568), (564, 565, 570, 569), (565, 597, 598, 570), (566, 567, 572, 571), (567, 568, 573, 572), (568, 569, 574, 573), (569, 570, 575, 574), (570, 598, 599, 575), (527, 576, 581, 580), (576, 577, 582, 581), (577, 578, 583, 582), (578, 579, 584, 583), (579, 547, 548, 584), (580, 581, 586, 585), (581, 582, 587, 586), (582, 583, 588, 587), (583, 584, 589, 588), (584, 548, 549, 589), (585, 586, 591, 590), (586, 587, 592, 591), (587, 588, 593, 592), (588, 589, 594, 593), (589, 549, 550, 594), (590, 591, 596, 595), (591, 592, 597, 596), (592, 593, 598, 597), (593, 594, 599, 598), (594, 550, 551, 599), (551, 575, 599), (0, 75, 82, 3), (3, 82, 87, 4), (4, 87, 92, 5), (5, 92, 97, 6), (6, 97, 129, 46), (46, 129, 128, 41), (41, 128, 127, 36), (36, 127, 126, 31), (31, 126, 77, 1), (1, 226, 256, 27), (27, 256, 261, 28), (28, 261, 266, 29), (29, 266, 271, 30), (30, 271, 231, 70), (70, 231, 230, 65), (65, 230, 229, 60), (60, 229, 228, 55), (55, 228, 225, 2), (2, 300, 307, 51), (51, 307, 312, 52), (52, 312, 317, 53), (53, 317, 322, 54), (54, 322, 354, 22), (22, 354, 353, 17), (17, 353, 352, 12), (12, 352, 351, 7), (7, 351, 302, 0), (76, 150, 157, 102), (102, 157, 162, 103), (103, 162, 167, 104), (104, 167, 172, 105), (105, 172, 204, 145), (145, 204, 203, 140), (140, 203, 202, 135), (135, 202, 201, 130), (130, 201, 152, 77), (75, 376, 406, 78), (78, 406, 411, 79), (79, 411, 416, 80), (80, 416, 421, 81), (81, 421, 381, 121), (121, 381, 380, 116), (116, 380, 379, 111), (111, 379, 378, 106), (106, 378, 375, 76), (151, 227, 280, 177), (177, 280, 285, 178), (178, 285, 290, 179), (179, 290, 295, 180), (180, 295, 255, 220), (220, 255, 254, 215), (215, 254, 253, 210), (210, 253, 252, 205), (205, 252, 226, 152), (150, 451, 481, 153), (153, 481, 486, 154), (154, 486, 491, 155), (155, 491, 496, 156), (156, 496, 456, 196), (196, 456, 455, 191), (191, 455, 454, 186), (186, 454, 453, 181), (181, 453, 450, 151), (227, 525, 532, 276), (276, 532, 537, 277), (277, 537, 542, 278), (278, 542, 547, 279), (279, 547, 579, 247), (247, 579, 578, 242), (242, 578, 577, 237), (237, 577, 576, 232), (232, 576, 527, 225), (301, 377, 430, 327), (327, 430, 435, 328), (328, 435, 440, 329), (329, 440, 445, 330), (330, 445, 405, 370), (370, 405, 404, 365), (365, 404, 403, 360), (360, 403, 402, 355), (355, 402, 376, 302), (300, 527, 580, 303), (303, 580, 585, 304), (304, 585, 590, 305), (305, 590, 595, 306), (306, 595, 555, 346), (346, 555, 554, 341), (341, 554, 553, 336), (336, 553, 552, 331), (331, 552, 526, 301), (377, 452, 505, 426), (426, 505, 510, 427), (427, 510, 515, 428), (428, 515, 520, 429), (429, 520, 480, 397), (397, 480, 479, 392), (392, 479, 478, 387), (387, 478, 477, 382), (382, 477, 451, 375), (452, 526, 556, 501), (501, 556, 561, 502), (502, 561, 566, 503), (503, 566, 571, 504), (504, 571, 531, 472), (472, 531, 530, 467), (467, 530, 529, 462), (462, 529, 528, 457), (457, 528, 525, 450), (0, 302, 376, 75)])
me_cube.materials.append(mat_material)
me_cube.use_remesh_preserve_volume = False
me_cube.use_remesh_preserve_attributes = False
me_cube.use_mirror_vertex_groups = False
me_cube.update()

# ---- objects
ob_cube_014 = bpy.data.objects.new('Cube.014', me_cube_020)
ob_cube_013 = bpy.data.objects.new('Cube.013', me_cube_019)
ob_cube_012 = bpy.data.objects.new('Cube.012', me_cube_018)
ob_cube_011 = bpy.data.objects.new('Cube.011', me_cube_017)
ob_cube_010 = bpy.data.objects.new('Cube.010', me_cube_016)
ob_cube_009 = bpy.data.objects.new('Cube.009', me_cube_015)
ob_cube_008 = bpy.data.objects.new('Cube.008', me_cube_014)
ob_cube_007 = bpy.data.objects.new('Cube.007', me_cube_012)
ob_cube_005 = bpy.data.objects.new('Cube.005', me_cube_011)
ob_cube_004 = bpy.data.objects.new('Cube.004', me_cube_009)
ob_cube_003 = bpy.data.objects.new('Cube.003', me_cube_008)
ob_cube_006 = bpy.data.objects.new('Cube.006', me_cube_006)
ob_cube_002 = bpy.data.objects.new('Cube.002', me_cube_002)
ob_cube_001 = bpy.data.objects.new('Cube.001', me_cube_001)
ob_cube = bpy.data.objects.new('Cube', me_cube)
ob_lamp = bpy.data.objects.new('Lamp', light_lamp)
ob_camera = bpy.data.objects.new('Camera', cam_camera)

# ---- transforms, parenting, visibility, modifiers, constraints
ob_cube_014.location = (-0.08775, 0.7487, 0.7003)
ob_cube_014.rotation_euler = (4.712, 1.192e-07, 0.0)
ob_cube_014.scale = (0.2343, 0.005474, 0.05603)
ob_cube_014.lock_rotations_4d = False
ob_cube_014.empty_display_type = 'ARROWS'
ob_cube_014.lineart.crease_threshold = 0.0
ob_cube_013.location = (-0.08775, 0.7487, 0.8101)
ob_cube_013.rotation_euler = (4.712, 1.192e-07, 0.0)
ob_cube_013.scale = (0.2343, 0.005474, 0.05603)
ob_cube_013.lock_rotations_4d = False
ob_cube_013.empty_display_type = 'ARROWS'
ob_cube_013.lineart.crease_threshold = 0.0
ob_cube_012.location = (-0.08775, 0.7487, 0.9169)
ob_cube_012.rotation_euler = (4.712, 1.192e-07, 0.0)
ob_cube_012.scale = (0.2343, 0.005474, 0.05603)
ob_cube_012.lock_rotations_4d = False
ob_cube_012.empty_display_type = 'ARROWS'
ob_cube_012.lineart.crease_threshold = 0.0
ob_cube_011.location = (-0.08775, 0.7487, 1.014)
ob_cube_011.rotation_euler = (4.712, 1.192e-07, 0.0)
ob_cube_011.scale = (0.2343, 0.005474, 0.05603)
ob_cube_011.lock_rotations_4d = False
ob_cube_011.empty_display_type = 'ARROWS'
ob_cube_011.lineart.crease_threshold = 0.0
ob_cube_010.location = (-0.3156, 0.7461, 0.8373)
ob_cube_010.rotation_euler = (4.712, -1.571, 0.0)
ob_cube_010.scale = (0.2696, 0.005474, 0.05659)
ob_cube_010.lock_rotations_4d = False
ob_cube_010.empty_display_type = 'ARROWS'
ob_cube_010.lineart.crease_threshold = 0.0
ob_cube_009.location = (-0.08775, 0.8035, 0.8322)
ob_cube_009.rotation_euler = (6.283, -5.211e-15, 1.192e-07)
ob_cube_009.scale = (0.2343, 0.005474, 0.2742)
ob_cube_009.lock_rotations_4d = False
ob_cube_009.empty_display_type = 'ARROWS'
ob_cube_009.lineart.crease_threshold = 0.0
ob_cube_008.location = (-0.08775, 0.6841, 0.8322)
ob_cube_008.rotation_euler = (6.283, -5.211e-15, 1.192e-07)
ob_cube_008.scale = (0.2343, 0.005474, 0.2742)
ob_cube_008.lock_rotations_4d = False
ob_cube_008.empty_display_type = 'ARROWS'
ob_cube_008.lineart.crease_threshold = 0.0
ob_cube_007.location = (-0.08775, 0.07453, 1.109)
ob_cube_007.rotation_euler = (4.712, 1.192e-07, 0.0)
ob_cube_007.scale = (0.2343, 0.005474, 0.7373)
ob_cube_007.lock_rotations_4d = False
ob_cube_007.empty_display_type = 'ARROWS'
ob_cube_007.lineart.crease_threshold = 0.0
ob_cube_005.location = (-0.1787, -0.6912, 1.106)
ob_cube_005.rotation_euler = (4.712, 1.192e-07, 0.0)
ob_cube_005.scale = (0.1411, 0.004475, 0.1289)
ob_cube_005.lock_rotations_4d = False
ob_cube_005.empty_display_type = 'ARROWS'
ob_cube_005.lineart.crease_threshold = 0.0
ob_cube_004.location = (-0.1787, -0.572, 0.8299)
ob_cube_004.rotation_euler = (4.712, 1.192e-07, 0.0)
ob_cube_004.scale = (0.1411, 0.004475, 0.1289)
ob_cube_004.lock_rotations_4d = False
ob_cube_004.empty_display_type = 'ARROWS'
ob_cube_004.lineart.crease_threshold = 0.0
ob_cube_003.location = (-0.1787, -0.6912, 0.5519)
ob_cube_003.rotation_euler = (4.712, 1.192e-07, 0.0)
ob_cube_003.scale = (0.1411, 0.004475, 0.1289)
ob_cube_003.lock_rotations_4d = False
ob_cube_003.empty_display_type = 'ARROWS'
ob_cube_003.lineart.crease_threshold = 0.0
ob_cube_006.location = (-0.1787, -0.5709, 0.2745)
ob_cube_006.rotation_euler = (4.712, 1.192e-07, 0.0)
ob_cube_006.scale = (0.1411, 0.004475, 0.1289)
ob_cube_006.lock_rotations_4d = False
ob_cube_006.empty_display_type = 'ARROWS'
ob_cube_006.lineart.crease_threshold = 0.0
ob_cube_002.location = (-0.3367, -0.002858, 0.7409)
ob_cube_002.rotation_euler = (4.712, -1.571, 0.0)
ob_cube_002.scale = (0.171, 0.005474, 0.6857)
ob_cube_002.lock_rotations_4d = False
ob_cube_002.empty_display_type = 'ARROWS'
ob_cube_002.lineart.crease_threshold = 0.0
ob_cube_001.location = (-0.3297, -0.002858, 0.2565)
ob_cube_001.rotation_euler = (4.712, -1.571, 0.0)
ob_cube_001.scale = (0.3153, 0.01256, 0.3423)
ob_cube_001.lock_rotations_4d = False
ob_cube_001.empty_display_type = 'ARROWS'
ob_cube_001.lineart.crease_threshold = 0.0
ob_cube.location = (0.003008, 0.0, 0.5655)
ob_cube.rotation_euler = (1.571, -0.0, 1.571)
ob_cube.scale = (0.8067, 0.01256, 0.3423)
ob_cube.lock_rotations_4d = False
ob_cube.empty_display_type = 'ARROWS'
ob_cube.lineart.crease_threshold = 0.0
ob_lamp.location = (4.076, 1.005, 5.904)
ob_lamp.rotation_euler = (0.6503, 0.05522, 1.866)
ob_lamp.lock_rotations_4d = False
ob_lamp.empty_display_type = 'ARROWS'
ob_lamp.color = (0.0, 0.0, 0.0, 0.0)
ob_lamp.lineart.crease_threshold = 0.0
ob_camera.location = (7.481, -6.508, 5.344)
ob_camera.rotation_euler = (1.109, 0.0, 0.8149)
ob_camera.lock_rotations_4d = False
ob_camera.empty_display_type = 'ARROWS'
ob_camera.color = (0.0, 0.0, 0.0, 0.0)
ob_camera.display_type = 'WIRE'
ob_camera.lineart.crease_threshold = 0.0

# ---- collection membership
col_collection_1.objects.link(ob_cube_014)
col_collection_1.objects.link(ob_cube_013)
col_collection_1.objects.link(ob_cube_012)
col_collection_1.objects.link(ob_cube_011)
col_collection_1.objects.link(ob_cube_010)
col_collection_1.objects.link(ob_cube_009)
col_collection_1.objects.link(ob_cube_008)
col_collection_1.objects.link(ob_cube_007)
col_collection_1.objects.link(ob_cube_005)
col_collection_1.objects.link(ob_cube_004)
col_collection_1.objects.link(ob_cube_003)
col_collection_1.objects.link(ob_cube_006)
col_collection_1.objects.link(ob_cube_002)
col_collection_1.objects.link(ob_cube_001)
col_collection_1.objects.link(ob_cube)
col_collection_1.objects.link(ob_lamp)
col_collection_1.objects.link(ob_camera)

# ---- scene / render settings (as saved in the file)
scene.camera = ob_camera
scene.frame_start = 1; scene.frame_end = 250; scene.frame_set(1)
scene.render.engine = 'BLENDER_EEVEE_NEXT'
scene.render.resolution_percentage = 50
scene.render.dither_intensity = 0.0
scene.cycles.use_denoising = False
scene.cycles.samples = 128
scene.cycles.sampling_pattern = 'TABULATED_SOBOL'
scene.cycles.use_adaptive_sampling = False
scene.cycles.use_light_tree = False
scene.cycles.blur_glossy = 0.0
scene.cycles.sample_clamp_indirect = 0.0
scene.view_settings.view_transform = 'Standard'
bpy.context.view_layer.update()

